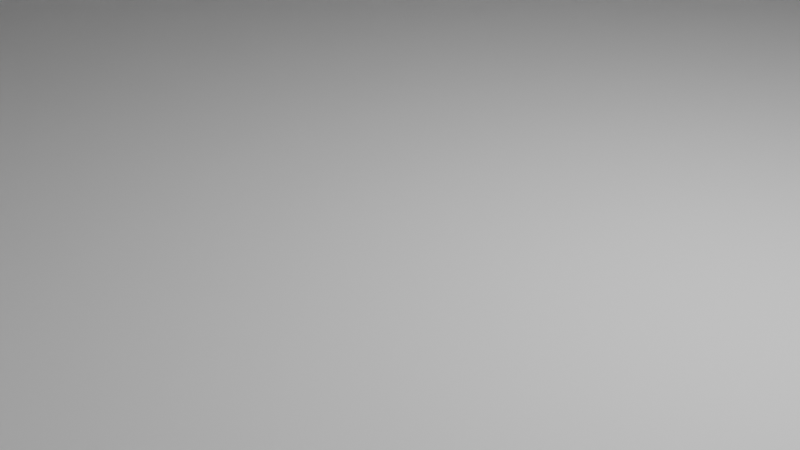 # Source: scaled_holed_plate.blend  (saved by Blender 4.5.87; exported with 4.5.12 LTS)
import bpy
from mathutils import Matrix  # noqa: F401  (used for matrix-valued properties, if any)

bpy.ops.wm.read_factory_settings(use_empty=True)
scene = bpy.context.scene
scene.name = 'Scene'

# ---- collections
col_collection = bpy.data.collections.new('Collection'); scene.collection.children.link(col_collection)

# ---- world
world_world = bpy.data.worlds.new('World'); scene.world = world_world
world_world.use_nodes = True; world_world.node_tree.nodes.clear()
_N = world_world.node_tree.nodes; _L = world_world.node_tree.links
n0 = _N.new('ShaderNodeOutputWorld'); n0.name = 'World Output'; n0.location = (200, 100)
n1 = _N.new('ShaderNodeBackground'); n1.name = 'Background'; n1.location = (-200, 100)
n1.inputs[0].default_value = (0.05088, 0.05088, 0.05088, 1.0)
_L.new(n1.outputs[0], n0.inputs[0])
n0.is_active_output = True
world_world.color = (0.05088, 0.05088, 0.05088)
world_world.sun_shadow_jitter_overblur = 0.0

# ---- cameras
cam_camera = bpy.data.cameras.new('Camera')
cam_camera.clip_end = 100.0
cam_camera.ortho_scale = 7.314

# ---- lights
light_light = bpy.data.lights.new('Light', 'POINT')
light_light.energy = 1000.0
light_light.shadow_soft_size = 0.1

# ---- meshes
me_cube = bpy.data.meshes.new('Cube')
me_cube.from_pydata([(0.0, 0.8947, 1.0), (0.0, -0.766, 1.0), (0.6667, 0.4255, 1.0), (0.0, -0.8074, 1.0), (0.05202, -0.7676, 1.0), (0.02666, 0.8938, 1.0), (0.0, -0.2234, 1.0), (0.102, -0.7724, 1.0), (0.7057, 0.4243, 1.0), (0.0523, 0.8914, 1.0), (0.0, -0.2926, 1.0), (0.1482, -0.7803, 1.0), (-0.6667, 0.3941, 1.0), (0.1886, -0.7909, 1.0), (0.07593, 0.8873, 1.0), (0.08454, -0.2261, 1.0), (0.2217, -0.8038, 1.0), (0.7432, 0.4207, 1.0), (0.04227, -0.2939, 1.0), (0.09664, 0.8819, 1.0), (0.2464, -0.8185, 1.0), (-0.6667, 0.4255, 1.0), (0.2615, -0.8345, 1.0), (0.7778, 0.4148, 1.0), (0.1136, 0.8753, 1.0), (0.2667, -0.8511, 1.0), (0.6667, 0.3941, 1.0), (0.1263, 0.8678, 1.0), (0.2615, -0.8677, 1.0), (0.08291, -0.2978, 1.0), (0.8081, 0.4068, 1.0), (0.2464, -0.8836, 1.0), (0.134, 0.8596, 1.0), (0.1658, -0.2339, 1.0), (0.2217, -0.8983, 1.0), (0.833, 0.3972, 1.0), (0.1367, 0.8511, 1.0), (0.1204, -0.3042, 1.0), (0.1886, -0.9112, 1.0), (-0.6468, 0.3935, 1.0), (0.1482, -0.9218, 1.0), (0.134, 0.8426, 1.0), (0.8514, 0.3861, 1.0), (0.102, -0.9297, 1.0), (-1.0, -1.0, 0.0), (0.1532, -0.3128, 1.0), (0.1263, 0.8344, 1.0), (0.05202, -0.9345, 1.0), (0.2407, -0.2467, 1.0), (0.1136, 0.8268, 1.0), (0.0, -0.9362, 1.0), (0.8628, 0.3742, 1.0), (-0.05202, -0.9345, 1.0), (-0.6276, 0.4243, 1.0), (0.09664, 0.8202, 1.0), (-0.102, -0.9297, 1.0), (0.1802, -0.3233, 1.0), (0.8667, 0.3617, 1.0), (-0.1482, -0.9218, 1.0), (0.07593, 0.8148, 1.0), (-1.0, -1.0, 2.0), (-0.1886, -0.9112, 1.0), (0.8628, 0.3492, 1.0), (-0.6278, 0.3917, 1.0), (0.0523, 0.8108, 1.0), (-0.2217, -0.8983, 1.0), (0.3064, -0.2639, 1.0), (0.02666, 0.8083, 1.0), (-0.2464, -0.8836, 1.0), (0.8514, 0.3373, 1.0), (0.2002, -0.3352, 1.0), (-0.2615, -0.8677, 1.0), (0.0, 0.8074, 1.0), (0.0, 0.9362, 1.0), (-0.2667, -0.8511, 1.0), (0.833, 0.3262, 1.0), (0.2125, -0.3482, 1.0), (-0.2615, -0.8345, 1.0), (-0.02666, 0.8083, 1.0), (-0.5901, 0.4207, 1.0), (-0.2464, -0.8185, 1.0), (0.3603, -0.2849, 1.0), (-0.2217, -0.8038, 1.0), (-0.0523, 0.8108, 1.0), (0.8081, 0.3166, 1.0), (-0.6102, 0.3887, 1.0), (-0.1886, -0.7909, 1.0), (-0.07593, 0.8148, 1.0), (0.2167, -0.3617, 1.0), (-0.1482, -0.7803, 1.0), (-0.09664, 0.8202, 1.0), (0.7778, 0.3086, 1.0), (-0.102, -0.7724, 1.0), (0.4003, -0.3088, 1.0), (0.6865, 0.3935, 1.0), (-0.05202, -0.7676, 1.0), (-0.1136, 0.8268, 1.0), (0.7432, 0.3027, 1.0), (-0.1263, 0.8344, 1.0), (0.2125, -0.3752, 1.0), (0.7057, 0.2991, 1.0), (-0.134, 0.8426, 1.0), (0.02666, -0.8083, 1.0), (0.2002, -0.3882, 1.0), (0.425, -0.3347, 1.0), (-0.1367, 0.8511, 1.0), (0.6667, 0.2979, 1.0), (-0.5948, 0.3846, 1.0), (-0.134, 0.8596, 1.0), (-0.5556, 0.4148, 1.0), (0.6276, 0.2991, 1.0), (-0.1263, 0.8678, 1.0), (0.1802, -0.4001, 1.0), (-0.1136, 0.8753, 1.0), (-1.0, 1.0, 0.0), (0.5901, 0.3027, 1.0), (-0.09664, 0.8819, 1.0), (0.4333, -0.3617, 1.0), (0.1532, -0.4106, 1.0), (-0.07593, 0.8873, 1.0), (0.5556, 0.3086, 1.0), (-0.5821, 0.3797, 1.0), (0.5252, 0.3166, 1.0), (-0.0523, 0.8914, 1.0), (0.1204, -0.4192, 1.0), (-0.02666, 0.8938, 1.0), (0.7056, 0.3917, 1.0), (0.5004, 0.3262, 1.0), (0.425, -0.3887, 1.0), (0.08291, -0.4256, 1.0), (-0.5252, 0.4068, 1.0), (0.4819, 0.3373, 1.0), (-0.5727, 0.3741, 1.0), (0.04227, -0.4295, 1.0), (0.4705, 0.3492, 1.0), (0.4003, -0.4146, 1.0), (0.4667, 0.3617, 1.0), (0.05202, 0.9345, 1.0), (-0.5004, 0.3972, 1.0), (0.0, -0.4309, 1.0), (0.4705, 0.3742, 1.0), (0.3603, -0.4385, 1.0), (-0.04227, -0.4295, 1.0), (0.4819, 0.3861, 1.0), (-0.567, 0.368, 1.0), (0.5004, 0.3972, 1.0), (0.3064, -0.4595, 1.0), (0.7231, 0.3887, 1.0), (-0.08291, -0.4256, 1.0), (0.5252, 0.4068, 1.0), (0.0523, -0.8108, 1.0), (-0.1204, -0.4192, 1.0), (0.5556, 0.4148, 1.0), (-0.565, 0.3617, 1.0), (0.5901, 0.4207, 1.0), (0.2407, -0.4767, 1.0), (-1.0, 1.0, 2.0), (-0.1532, -0.4106, 1.0), (0.6276, 0.4243, 1.0), (0.1658, -0.4895, 1.0), (-0.1802, -0.4001, 1.0), (-0.567, 0.3554, 1.0), (-0.4819, 0.3861, 1.0), (0.7386, 0.3846, 1.0), (-0.2002, -0.3882, 1.0), (0.08454, -0.4973, 1.0), (-0.5727, 0.3493, 1.0), (-0.2125, -0.3752, 1.0), (0.0, -0.5, 1.0), (1.0, -1.0, 0.0), (-0.2167, -0.3617, 1.0), (-0.4705, 0.3742, 1.0), (-0.2125, -0.3482, 1.0), (-0.5821, 0.3437, 1.0), (-0.08454, -0.4973, 1.0), (-0.2002, -0.3352, 1.0), (0.07593, -0.8148, 1.0), (-0.1658, -0.4895, 1.0), (-0.1802, -0.3233, 1.0), (0.7512, 0.3797, 1.0), (-0.5948, 0.3388, 1.0), (-0.2407, -0.4767, 1.0), (-0.1532, -0.3128, 1.0), (-0.4667, 0.3617, 1.0), (-0.1204, -0.3042, 1.0), (1.0, -1.0, 2.0), (-0.3064, -0.4595, 1.0), (0.09664, -0.8202, 1.0), (-0.08291, -0.2978, 1.0), (-0.6102, 0.3347, 1.0), (-0.3603, -0.4385, 1.0), (-0.04227, -0.2939, 1.0), (-0.4705, 0.3492, 1.0), (0.7606, 0.3741, 1.0), (-0.4003, -0.4146, 1.0), (-0.6278, 0.3317, 1.0), (0.102, 0.9297, 1.0), (-0.425, -0.3887, 1.0), (-0.6468, 0.3299, 1.0), (-0.4819, 0.3373, 1.0), (1.0, 1.0, 0.0), (-0.4333, -0.3617, 1.0), (-0.6667, 0.3293, 1.0), (-0.425, -0.3347, 1.0), (0.1136, -0.8268, 1.0), (-0.5004, 0.3262, 1.0), (0.7664, 0.368, 1.0), (-0.4003, -0.3088, 1.0), (-0.6865, 0.3299, 1.0), (-0.3603, -0.2849, 1.0), (-0.5252, 0.3166, 1.0), (-0.7056, 0.3317, 1.0), (-0.3064, -0.2639, 1.0), (1.0, 1.0, 2.0), (0.1482, 0.9218, 1.0), (-0.2407, -0.2467, 1.0), (-0.7231, 0.3347, 1.0), (0.7683, 0.3617, 1.0), (-0.5556, 0.3086, 1.0), (-0.1658, -0.2339, 1.0), (0.1263, -0.8344, 1.0), (-0.7386, 0.3388, 1.0), (-0.08454, -0.2261, 1.0), (0.1886, 0.9112, 1.0), (-0.5901, 0.3027, 1.0), (-0.7512, 0.3437, 1.0), (0.7664, 0.3554, 1.0), (-0.7606, 0.3493, 1.0), (-0.6276, 0.2991, 1.0), (0.2217, 0.8983, 1.0), (-0.7664, 0.3554, 1.0), (0.134, -0.8426, 1.0), (-0.6667, 0.2979, 1.0), (0.7606, 0.3493, 1.0), (-0.7683, 0.3617, 1.0), (0.2464, 0.8836, 1.0), (-0.7664, 0.368, 1.0), (-0.7057, 0.2991, 1.0), (0.2615, 0.8677, 1.0), (0.7512, 0.3437, 1.0), (-0.7606, 0.3741, 1.0), (-0.7432, 0.3027, 1.0), (0.2667, 0.8511, 1.0), (-0.7512, 0.3797, 1.0), (0.7386, 0.3388, 1.0), (-0.7386, 0.3846, 1.0), (-0.7778, 0.3086, 1.0), (0.1367, -0.8511, 1.0), (0.2615, 0.8345, 1.0), (-0.7231, 0.3887, 1.0), (0.7231, 0.3347, 1.0), (-0.7056, 0.3917, 1.0), (-0.8081, 0.3166, 1.0), (0.2464, 0.8185, 1.0), (-0.833, 0.3262, 1.0), (-0.6865, 0.3935, 1.0), (0.134, -0.8596, 1.0), (0.2217, 0.8038, 1.0), (0.7056, 0.3317, 1.0), (-0.8514, 0.3373, 1.0), (0.1886, 0.7909, 1.0), (-0.8628, 0.3492, 1.0), (0.6865, 0.3299, 1.0), (0.1263, -0.8678, 1.0), (-0.8667, 0.3617, 1.0), (0.1482, 0.7803, 1.0), (0.102, 0.7724, 1.0), (-0.8628, 0.3742, 1.0), (0.6667, 0.3293, 1.0), (0.1136, -0.8753, 1.0), (0.05202, 0.7676, 1.0), (-0.8514, 0.3861, 1.0), (0.6468, 0.3299, 1.0), (0.0, 0.766, 1.0), (-0.833, 0.3972, 1.0), (0.6278, 0.3317, 1.0), (0.09664, -0.8819, 1.0), (-0.8081, 0.4068, 1.0), (-0.05202, 0.7676, 1.0), (-0.102, 0.7724, 1.0), (-0.7778, 0.4148, 1.0), (0.6102, 0.3347, 1.0), (-0.7432, 0.4207, 1.0), (0.07593, -0.8873, 1.0), (0.5948, 0.3388, 1.0), (-0.1482, 0.7803, 1.0), (-0.7057, 0.4243, 1.0), (-0.1886, 0.7909, 1.0), (0.0523, -0.8914, 1.0), (0.5821, 0.3437, 1.0), (-0.2217, 0.8038, 1.0), (0.02666, -0.8938, 1.0), (0.5727, 0.3493, 1.0), (-0.2464, 0.8185, 1.0), (0.567, 0.3554, 1.0), (-0.2615, 0.8345, 1.0), (-0.2667, 0.8511, 1.0), (0.565, 0.3617, 1.0), (0.0, -0.8947, 1.0), (-0.2615, 0.8677, 1.0), (-0.02666, -0.8938, 1.0), (0.567, 0.368, 1.0), (-0.2464, 0.8836, 1.0), (0.5727, 0.3741, 1.0), (-0.2217, 0.8983, 1.0), (-0.0523, -0.8914, 1.0), (-0.1886, 0.9112, 1.0), (0.5821, 0.3797, 1.0), (-0.1482, 0.9218, 1.0), (0.5948, 0.3846, 1.0), (-0.07593, -0.8873, 1.0), (-0.102, 0.9297, 1.0), (0.6102, 0.3887, 1.0), (-0.05202, 0.9345, 1.0), (-0.09664, -0.8819, 1.0), (-0.2667, 0.8511, 0.0), (0.6278, 0.3917, 1.0), (-0.2615, 0.8345, 0.0), (-0.1136, -0.8753, 1.0), (0.6468, 0.3935, 1.0), (-0.2615, 0.8677, 0.0), (-0.2464, 0.8836, 0.0), (-0.1263, -0.8678, 1.0), (-0.2464, 0.8185, 0.0), (-0.2217, 0.8983, 0.0), (-0.134, -0.8596, 1.0), (-0.2217, 0.8038, 0.0), (-0.1886, 0.9112, 0.0), (-0.1367, -0.8511, 1.0), (-0.1886, 0.7909, 0.0), (-0.1482, 0.9218, 0.0), (-0.1482, 0.7803, 0.0), (-0.134, -0.8426, 1.0), (-0.102, 0.9297, 0.0), (-0.102, 0.7724, 0.0), (-0.1263, -0.8344, 1.0), (0.0, 0.766, 0.0), (-0.05202, 0.9345, 0.0), (-0.1136, -0.8268, 1.0), (-0.05202, 0.7676, 0.0), (-0.09664, -0.8202, 1.0), (0.05202, 0.7676, 0.0), (0.0, 0.9362, 0.0), (0.102, 0.7724, 0.0), (-0.07593, -0.8148, 1.0), (0.05202, 0.9345, 0.0), (0.1482, 0.7803, 0.0), (-0.0523, -0.8108, 1.0), (0.102, 0.9297, 0.0), (-0.02666, -0.8083, 1.0), (0.1886, 0.7909, 0.0), (0.1886, 0.9112, 0.0), (0.1482, 0.9218, 0.0), (0.2217, 0.8038, 0.0), (0.2217, 0.8983, 0.0), (0.2464, 0.8185, 0.0), (0.2464, 0.8836, 0.0), (0.2667, 0.8511, 0.0), (0.2615, 0.8345, 0.0), (0.2615, 0.8677, 0.0), (-0.1367, -0.8511, 2.0), (-0.134, -0.8596, 2.0), (-0.134, -0.8426, 2.0), (-0.1263, -0.8344, 2.0), (-0.1263, -0.8678, 2.0), (-0.1136, -0.8268, 2.0), (-0.1136, -0.8753, 2.0), (-0.09664, -0.8202, 2.0), (-0.09664, -0.8819, 2.0), (-0.07593, -0.8148, 2.0), (-0.07593, -0.8873, 2.0), (-0.0523, -0.8108, 2.0), (-0.0523, -0.8914, 2.0), (0.0, -0.8947, 2.0), (-0.02666, -0.8083, 2.0), (-0.02666, -0.8938, 2.0), (0.02666, -0.8938, 2.0), (0.0, -0.8074, 2.0), (0.0523, -0.8914, 2.0), (0.02666, -0.8083, 2.0), (0.07593, -0.8873, 2.0), (0.0523, -0.8108, 2.0), (0.09664, -0.8819, 2.0), (0.09664, -0.8202, 2.0), (0.07593, -0.8148, 2.0), (0.1136, -0.8753, 2.0), (0.1136, -0.8268, 2.0), (0.1263, -0.8678, 2.0), (0.1263, -0.8344, 2.0), (0.1367, -0.8511, 2.0), (0.134, -0.8596, 2.0), (0.134, -0.8426, 2.0), (0.565, 0.3617, 0.0), (0.567, 0.3554, 0.0), (0.567, 0.368, 0.0), (0.5727, 0.3741, 0.0), (0.5727, 0.3493, 0.0), (0.5821, 0.3797, 0.0), (0.5821, 0.3437, 0.0), (0.5948, 0.3846, 0.0), (0.5948, 0.3388, 0.0), (0.6102, 0.3887, 0.0), (0.6102, 0.3347, 0.0), (0.6278, 0.3917, 0.0), (0.6278, 0.3317, 0.0), (0.6667, 0.3293, 0.0), (0.6468, 0.3935, 0.0), (0.6468, 0.3299, 0.0), (0.6865, 0.3299, 0.0), (0.6667, 0.3941, 0.0), (0.7056, 0.3317, 0.0), (0.6865, 0.3935, 0.0), (0.7231, 0.3347, 0.0), (0.7056, 0.3917, 0.0), (0.7386, 0.3388, 0.0), (0.7386, 0.3846, 0.0), (0.7231, 0.3887, 0.0), (0.7512, 0.3437, 0.0), (0.7512, 0.3797, 0.0), (0.7606, 0.3493, 0.0), (0.7606, 0.3741, 0.0), (0.7683, 0.3617, 0.0), (0.7664, 0.3554, 0.0), (0.7664, 0.368, 0.0), (-0.8667, 0.3617, 2.0), (-0.8628, 0.3492, 2.0), (-0.8628, 0.3742, 2.0), (-0.8514, 0.3861, 2.0), (-0.8514, 0.3373, 2.0), (-0.833, 0.3972, 2.0), (-0.833, 0.3262, 2.0), (-0.8081, 0.4068, 2.0), (-0.8081, 0.3166, 2.0), (-0.7778, 0.4148, 2.0), (-0.7778, 0.3086, 2.0), (-0.7432, 0.4207, 2.0), (-0.7432, 0.3027, 2.0), (-0.7057, 0.2991, 2.0), (-0.6276, 0.4243, 2.0), (-0.5901, 0.4207, 2.0), (-0.5556, 0.4148, 2.0), (-0.5556, 0.3086, 2.0), (-0.5252, 0.4068, 2.0), (-0.5252, 0.3166, 2.0), (-0.5004, 0.3972, 2.0), (-0.5004, 0.3262, 2.0), (-0.4819, 0.3861, 2.0), (-0.4819, 0.3373, 2.0), (-0.4667, 0.3617, 2.0), (-0.4705, 0.3492, 2.0), (-0.4705, 0.3742, 2.0), (-0.6667, 0.2979, 2.0), (-0.6429, 0.2986, 2.0), (-0.5901, 0.3027, 2.0), (-0.7057, 0.4243, 2.0), (-0.6276, 0.2991, 2.0), (-0.6667, 0.4255, 2.0), (-0.7683, 0.3617, 0.0), (-0.7664, 0.3554, 0.0), (-0.7664, 0.368, 0.0), (-0.7606, 0.3741, 0.0), (-0.7606, 0.3493, 0.0), (-0.7512, 0.3797, 0.0), (-0.7512, 0.3437, 0.0), (-0.7386, 0.3846, 0.0), (-0.7386, 0.3388, 0.0), (-0.7231, 0.3887, 0.0), (-0.7231, 0.3347, 0.0), (-0.7056, 0.3917, 0.0), (-0.7056, 0.3317, 0.0), (-0.6865, 0.3935, 0.0), (-0.6865, 0.3299, 0.0), (-0.6667, 0.3941, 0.0), (-0.6667, 0.3293, 0.0), (-0.6468, 0.3935, 0.0), (-0.6468, 0.3299, 0.0), (-0.6278, 0.3917, 0.0), (-0.6278, 0.3317, 0.0), (-0.5948, 0.3388, 0.0), (-0.6102, 0.3887, 0.0), (-0.6102, 0.3347, 0.0), (-0.5821, 0.3437, 0.0), (-0.5948, 0.3846, 0.0), (-0.5727, 0.3493, 0.0), (-0.5821, 0.3797, 0.0), (-0.5727, 0.3741, 0.0), (-0.565, 0.3617, 0.0), (-0.567, 0.368, 0.0), (-0.567, 0.3554, 0.0), (0.4003, -0.3088, 2.0), (0.3603, -0.2849, 2.0), (0.3064, -0.2639, 2.0), (0.4333, -0.3617, 2.0), (0.425, -0.3887, 2.0), (0.425, -0.3347, 2.0), (-0.3584, -0.2841, 2.0), (-0.2678, -0.4696, 2.0), (-0.2407, -0.4767, 2.0), (-0.3064, -0.2639, 2.0), (-0.1658, -0.4895, 2.0), (-0.2407, -0.2467, 2.0), (-0.08454, -0.4973, 2.0), (-0.1658, -0.2339, 2.0), (-0.08454, -0.2261, 2.0), (0.0, -0.5, 2.0), (0.0, -0.2234, 2.0), (0.1658, -0.4895, 2.0), (0.08454, -0.4973, 2.0), (0.08454, -0.2261, 2.0), (0.3603, -0.4385, 2.0), (0.2407, -0.4767, 2.0), (0.3064, -0.4595, 2.0), (0.1658, -0.2339, 2.0), (0.2407, -0.2467, 2.0), (0.4003, -0.4146, 2.0), (-0.3603, -0.2849, 2.0), (-0.4333, -0.3617, 2.0), (-0.425, -0.3347, 2.0), (-0.425, -0.3887, 2.0), (-0.4003, -0.3088, 2.0), (-0.4003, -0.4146, 2.0), (-0.3064, -0.4595, 2.0), (-0.3603, -0.4385, 2.0), (-0.2002, -0.3882, 0.0), (-0.1802, -0.4001, 0.0), (-0.08291, -0.4256, 0.0), (-0.08291, -0.2978, 0.0), (-0.1204, -0.4192, 0.0), (-0.1532, -0.4106, 0.0), (-0.04227, -0.4295, 0.0), (0.0, -0.4309, 0.0), (-0.04227, -0.2939, 0.0), (0.0, -0.2926, 0.0), (0.04227, -0.2939, 0.0), (0.04227, -0.4295, 0.0), (0.08291, -0.2978, 0.0), (0.08291, -0.4256, 0.0), (0.1204, -0.4192, 0.0), (0.1204, -0.3042, 0.0), (0.1532, -0.4106, 0.0), (0.1802, -0.4001, 0.0), (0.1532, -0.3128, 0.0), (0.1802, -0.3233, 0.0), (0.2002, -0.3352, 0.0), (0.2002, -0.3882, 0.0), (0.2167, -0.3617, 0.0), (0.2125, -0.3752, 0.0), (0.2125, -0.3482, 0.0), (-0.2125, -0.3752, 0.0), (-0.1204, -0.3042, 0.0), (-0.2167, -0.3617, 0.0), (-0.1532, -0.3128, 0.0), (-0.2125, -0.3482, 0.0), (-0.1802, -0.3233, 0.0), (-0.2002, -0.3352, 0.0), (0.7432, 0.3027, 2.0), (0.7778, 0.4148, 2.0), (0.7778, 0.3086, 2.0), (0.8081, 0.4068, 2.0), (0.8081, 0.3166, 2.0), (0.833, 0.3972, 2.0), (0.833, 0.3262, 2.0), (0.8514, 0.3861, 2.0), (0.8514, 0.3373, 2.0), (0.8667, 0.3617, 2.0), (0.8628, 0.3492, 2.0), (0.8628, 0.3742, 2.0), (0.7057, 0.2991, 2.0), (0.7432, 0.4207, 2.0), (0.6667, 0.2979, 2.0), (0.6276, 0.2991, 2.0), (0.7057, 0.4243, 2.0), (0.5901, 0.3027, 2.0), (0.5768, 0.305, 2.0), (0.6667, 0.4255, 2.0), (0.5556, 0.3086, 2.0), (0.6276, 0.4243, 2.0), (0.5252, 0.3166, 2.0), (0.5004, 0.3262, 2.0), (0.5901, 0.4207, 2.0), (0.4819, 0.3373, 2.0), (0.4705, 0.3492, 2.0), (0.5252, 0.4068, 2.0), (0.5556, 0.4148, 2.0), (0.4667, 0.3617, 2.0), (0.5004, 0.3972, 2.0), (0.4819, 0.3861, 2.0), (0.4705, 0.3742, 2.0), (-0.1367, 0.8511, 2.0), (-0.134, 0.8426, 2.0), (-0.134, 0.8596, 2.0), (-0.1263, 0.8678, 2.0), (-0.1263, 0.8344, 2.0), (-0.1136, 0.8753, 2.0), (-0.1136, 0.8268, 2.0), (-0.09664, 0.8819, 2.0), (-0.09664, 0.8202, 2.0), (-0.07593, 0.8873, 2.0), (-0.07593, 0.8148, 2.0), (-0.0523, 0.8914, 2.0), (-0.0523, 0.8108, 2.0), (-0.02666, 0.8938, 2.0), (-0.02666, 0.8083, 2.0), (0.0, 0.8947, 2.0), (0.0, 0.8074, 2.0), (0.02666, 0.8938, 2.0), (0.02666, 0.8083, 2.0), (0.0523, 0.8914, 2.0), (0.0523, 0.8108, 2.0), (0.09664, 0.8202, 2.0), (0.07593, 0.8873, 2.0), (0.07593, 0.8148, 2.0), (0.1136, 0.8268, 2.0), (0.09664, 0.8819, 2.0), (0.1263, 0.8344, 2.0), (0.1136, 0.8753, 2.0), (0.1263, 0.8678, 2.0), (0.1367, 0.8511, 2.0), (0.134, 0.8596, 2.0), (0.134, 0.8426, 2.0), (-0.2667, -0.8511, 0.0), (-0.2615, -0.8677, 0.0), (-0.2615, -0.8345, 0.0), (-0.2464, -0.8185, 0.0), (-0.2464, -0.8836, 0.0), (-0.2217, -0.8038, 0.0), (-0.2217, -0.8983, 0.0), (-0.1886, -0.7909, 0.0), (-0.1886, -0.9112, 0.0), (-0.1482, -0.7803, 0.0), (-0.1482, -0.9218, 0.0), (-0.102, -0.7724, 0.0), (-0.102, -0.9297, 0.0), (-0.1251, -0.7764, 0.0), (-0.05202, -0.7676, 0.0), (-0.05202, -0.9345, 0.0), (0.0, -0.766, 0.0), (0.0, -0.9362, 0.0), (0.05202, -0.7676, 0.0), (0.05202, -0.9345, 0.0), (0.102, -0.7724, 0.0), (0.102, -0.9297, 0.0), (0.1886, -0.9112, 0.0), (0.1482, -0.7803, 0.0), (0.1482, -0.9218, 0.0), (0.2217, -0.8983, 0.0), (0.1886, -0.7909, 0.0), (0.2464, -0.8836, 0.0), (0.2217, -0.8038, 0.0), (0.2464, -0.8185, 0.0), (0.2667, -0.8511, 0.0), (0.2615, -0.8345, 0.0), (0.2615, -0.8677, 0.0)], [], [(44, 60, 156, 114), (114, 156, 213, 200), (200, 213, 185, 169), (169, 185, 60, 44), (320, 315, 114, 200, 357, 359, 356, 354, 351, 352, 348, 345, 342, 337, 333, 330, 327, 324, 321), (465, 467, 44, 114, 462, 460, 459, 457, 458, 461, 463), (464, 462, 114, 315, 317, 323, 326, 329, 331, 334, 339, 336, 341, 343, 346, 350, 353, 355, 358, 357, 200, 418, 415, 416, 413, 411, 409, 406, 403, 401, 399, 397, 395, 394, 392, 393, 396, 398, 400, 402, 404, 407, 405, 408, 410, 412, 543, 542, 541, 538, 535, 533, 532, 531, 526, 549, 551, 553, 554, 552, 550, 548, 44, 467, 469, 471, 473, 475, 477, 480, 478, 481, 483, 488, 486, 487, 485, 484, 482, 479, 476, 474, 472, 470, 468, 466), (633, 524, 528, 527, 525, 529, 530, 534, 536, 537, 539, 540, 544, 546, 545, 547, 543, 412, 169, 650, 651, 649, 648, 646, 643, 640, 638, 636, 634, 631), (169, 44, 548, 523, 524, 633, 629, 627, 625, 623, 622, 620, 621, 624, 626, 628, 630, 632, 635, 637, 639, 641, 644, 642, 645, 647, 652, 650), (420, 418, 200, 169, 412, 414, 417, 419, 422, 421, 423), (361, 360, 60, 185, 389, 390, 387, 385, 382, 380, 378, 376, 373, 375, 372, 370, 368, 366, 364), (497, 496, 367, 369, 371, 374, 377, 379, 381, 384, 383, 386, 388, 391, 389, 185, 213, 558, 560, 562, 566, 564, 565, 563, 561, 559, 557, 555, 567, 569, 570, 572, 573, 491, 490, 489, 494, 492, 493, 514, 509, 511, 510, 506, 507, 504, 501, 499), (592, 589, 431, 433, 435, 454, 456, 438, 439, 440, 442, 444, 446, 450, 448, 449, 447, 445, 443, 441, 453, 455, 452, 495, 498, 500, 502, 503, 505, 508, 512, 513, 491, 573, 575, 577, 578, 580, 581, 584, 587, 586, 585, 582, 583, 579, 576, 574, 571, 568, 556, 558, 213, 156, 588, 590, 591, 593, 595, 597, 599, 601, 603, 605, 607, 610, 613, 615, 616, 618, 617, 619, 614, 612, 609, 611, 608, 606, 604, 602, 600, 598, 596, 594), (156, 431, 589, 588), (429, 431, 156, 60, 360, 362, 363, 365, 367, 496, 521, 522, 520, 518, 516, 517, 519, 515, 495, 452, 451, 437, 436, 434, 432, 430, 428, 425, 424, 426, 427), (345, 137, 73, 342), (348, 196, 137, 345), (352, 214, 196, 348), (351, 223, 214, 352), (354, 229, 223, 351), (356, 235, 229, 354), (359, 238, 235, 356), (357, 242, 238, 359), (358, 248, 242, 357), (355, 253, 248, 358), (353, 257, 253, 355), (350, 260, 257, 353), (346, 265, 260, 350), (343, 266, 265, 346), (341, 270, 266, 343), (336, 273, 270, 341), (339, 278, 273, 336), (334, 279, 278, 339), (331, 285, 279, 334), (329, 287, 285, 331), (326, 290, 287, 329), (323, 293, 290, 326), (317, 295, 293, 323), (315, 296, 295, 317), (320, 299, 296, 315), (321, 302, 299, 320), (324, 304, 302, 321), (327, 306, 304, 324), (330, 308, 306, 327), (333, 311, 308, 330), (308, 311, 116, 113, 111, 108, 105, 101, 98, 96, 90, 87, 83, 78, 72, 67, 64, 59, 54, 266, 270, 273, 278, 279, 285, 287, 290, 293, 295, 296, 299, 302, 304, 306), (266, 54, 49, 46, 41, 36, 32, 27, 24, 19, 14, 9, 5, 0, 125, 123, 119, 116, 311, 313, 73, 137, 196, 214, 223, 229, 235, 238, 242, 248, 253, 257, 260, 265), (337, 313, 311, 333), (342, 73, 313, 337), (377, 3, 102, 379), (150, 381, 379, 102), (381, 150, 176, 384), (384, 176, 187, 383), (383, 187, 204, 386), (386, 204, 220, 388), (220, 231, 391, 388), (231, 247, 389, 391), (247, 256, 390, 389), (256, 263, 387, 390), (263, 269, 385, 387), (269, 276, 382, 385), (276, 283, 380, 382), (283, 288, 378, 380), (288, 291, 376, 378), (291, 298, 373, 376), (298, 300, 375, 373), (372, 375, 300, 305), (305, 310, 370, 372), (310, 314, 368, 370), (314, 318, 366, 368), (318, 322, 364, 366), (364, 322, 325, 361), (361, 325, 328, 360), (360, 328, 332, 362), (362, 332, 335, 363), (363, 335, 338, 365), (365, 338, 340, 367), (367, 340, 344, 369), (369, 344, 347, 371), (371, 347, 349, 374), (374, 349, 3, 377), (411, 94, 26, 409), (413, 126, 94, 411), (416, 147, 126, 413), (415, 163, 147, 416), (418, 179, 163, 415), (420, 193, 179, 418), (423, 206, 193, 420), (421, 217, 206, 423), (422, 226, 217, 421), (419, 233, 226, 422), (417, 239, 233, 419), (414, 244, 239, 417), (412, 250, 244, 414), (410, 258, 250, 412), (258, 410, 408, 262), (405, 268, 262, 408), (407, 272, 268, 405), (404, 275, 272, 407), (402, 281, 275, 404), (400, 284, 281, 402), (398, 289, 284, 400), (396, 292, 289, 398), (393, 294, 292, 396), (392, 297, 294, 393), (394, 301, 297, 392), (395, 303, 301, 394), (397, 307, 303, 395), (399, 309, 307, 397), (401, 312, 309, 399), (403, 316, 312, 401), (316, 403, 406, 319), (409, 26, 319, 406), (456, 21, 53, 438), (438, 53, 79, 439), (439, 79, 109, 440), (440, 109, 130, 442), (442, 130, 138, 444), (444, 138, 162, 446), (162, 171, 450, 446), (171, 183, 448, 450), (183, 192, 449, 448), (192, 199, 447, 449), (199, 205, 445, 447), (205, 210, 443, 445), (210, 218, 441, 443), (218, 224, 453, 441), (453, 224, 228, 455), (452, 455, 228, 232, 451), (451, 232, 237, 437), (237, 241, 436, 437), (241, 246, 434, 436), (246, 252, 432, 434), (252, 254, 430, 432), (254, 259, 428, 430), (428, 259, 261, 425), (425, 261, 264, 424), (424, 264, 267, 426), (426, 267, 271, 427), (427, 271, 274, 429), (429, 274, 277, 431), (431, 277, 280, 433), (433, 280, 282, 435), (435, 282, 286, 454), (454, 286, 21, 456), (192, 183, 171, 162, 138, 130, 109, 79, 53, 21, 12, 39, 63, 85, 107, 121, 132, 144, 153, 161, 166, 173, 180, 189, 195, 198, 202, 232, 228, 224, 218, 210, 205, 199), (267, 264, 261, 259, 254, 252, 246, 241, 237, 232, 202, 208, 211, 216, 221, 225, 227, 230, 234, 236, 240, 243, 245, 249, 251, 255, 12, 21, 286, 282, 280, 277, 274, 271), (474, 39, 12, 472), (476, 63, 39, 474), (479, 85, 63, 476), (482, 107, 85, 479), (484, 121, 107, 482), (485, 132, 121, 484), (487, 144, 132, 485), (486, 153, 144, 487), (488, 161, 153, 486), (483, 166, 161, 488), (481, 173, 166, 483), (478, 180, 173, 481), (480, 189, 180, 478), (477, 195, 189, 480), (475, 198, 195, 477), (473, 202, 198, 475), (471, 208, 202, 473), (469, 211, 208, 471), (467, 216, 211, 469), (465, 221, 216, 467), (463, 225, 221, 465), (461, 227, 225, 463), (458, 230, 227, 461), (457, 234, 230, 458), (459, 236, 234, 457), (460, 240, 236, 459), (462, 243, 240, 460), (464, 245, 243, 462), (466, 249, 245, 464), (468, 251, 249, 466), (470, 255, 251, 468), (472, 12, 255, 470), (505, 6, 15, 508), (508, 15, 33, 512), (512, 33, 48, 513), (513, 48, 66, 491), (491, 66, 81, 490), (490, 81, 93, 489), (93, 104, 494, 489), (104, 117, 492, 494), (117, 128, 493, 492), (128, 135, 514, 493), (514, 135, 141, 509), (141, 146, 511, 509), (146, 155, 510, 511), (155, 159, 506, 510), (159, 165, 507, 506), (165, 168, 504, 507), (168, 174, 501, 504), (501, 174, 177, 499), (499, 177, 181, 497), (496, 497, 181, 186, 521), (186, 190, 522, 521), (190, 194, 520, 522), (520, 194, 197, 518), (518, 197, 201, 516), (516, 201, 203, 517), (517, 203, 207, 519), (519, 207, 209, 515), (495, 515, 209, 212, 498), (498, 212, 215, 500), (500, 215, 219, 502), (502, 219, 222, 503), (503, 222, 6, 505), (128, 117, 104, 93, 81, 66, 48, 33, 15, 6, 10, 18, 29, 37, 45, 56, 70, 76, 88, 99, 103, 112, 118, 124, 129, 133, 139, 168, 165, 159, 155, 146, 141, 135), (203, 201, 197, 194, 190, 186, 181, 177, 174, 168, 139, 142, 148, 151, 157, 160, 164, 167, 170, 172, 175, 178, 182, 184, 188, 191, 10, 6, 222, 219, 215, 212, 209, 207), (533, 18, 10, 532), (535, 29, 18, 533), (538, 37, 29, 535), (541, 45, 37, 538), (542, 56, 45, 541), (543, 70, 56, 542), (547, 76, 70, 543), (545, 88, 76, 547), (546, 99, 88, 545), (544, 103, 99, 546), (540, 112, 103, 544), (539, 118, 112, 540), (537, 124, 118, 539), (536, 129, 124, 537), (534, 133, 129, 536), (530, 139, 133, 534), (529, 142, 139, 530), (525, 148, 142, 529), (527, 151, 148, 525), (528, 157, 151, 527), (524, 160, 157, 528), (523, 164, 160, 524), (548, 167, 164, 523), (550, 170, 167, 548), (552, 172, 170, 550), (554, 175, 172, 552), (553, 178, 175, 554), (551, 182, 178, 553), (549, 184, 182, 551), (526, 188, 184, 549), (531, 191, 188, 526), (532, 10, 191, 531), (574, 2, 8, 571), (571, 8, 17, 568), (568, 17, 23, 556), (556, 23, 30, 558), (558, 30, 35, 560), (560, 35, 42, 562), (42, 51, 566, 562), (51, 57, 564, 566), (57, 62, 565, 564), (62, 69, 563, 565), (69, 75, 561, 563), (75, 84, 559, 561), (84, 91, 557, 559), (91, 97, 555, 557), (97, 100, 567, 555), (100, 106, 569, 567), (106, 110, 570, 569), (110, 115, 572, 570), (573, 572, 115, 120, 575), (120, 122, 577, 575), (122, 127, 578, 577), (127, 131, 580, 578), (580, 131, 134, 581), (581, 134, 136, 584), (584, 136, 140, 587), (587, 140, 143, 586), (586, 143, 145, 585), (585, 145, 149, 582), (582, 149, 152, 583), (583, 152, 154, 579), (579, 154, 158, 576), (576, 158, 2, 574), (62, 57, 51, 42, 35, 30, 23, 17, 8, 2, 158, 316, 319, 26, 94, 126, 147, 163, 179, 193, 206, 217, 226, 233, 239, 244, 250, 258, 100, 97, 91, 84, 75, 69), (140, 136, 134, 131, 127, 122, 120, 115, 110, 106, 100, 258, 262, 268, 272, 275, 281, 284, 289, 292, 294, 297, 301, 303, 307, 309, 312, 316, 158, 154, 152, 149, 145, 143), (603, 0, 5, 605), (605, 5, 9, 607), (607, 9, 14, 610), (610, 14, 19, 613), (613, 19, 24, 615), (615, 24, 27, 616), (27, 32, 618, 616), (32, 36, 617, 618), (36, 41, 619, 617), (41, 46, 614, 619), (46, 49, 612, 614), (49, 54, 609, 612), (54, 59, 611, 609), (59, 64, 608, 611), (67, 606, 608, 64), (67, 72, 604, 606), (72, 78, 602, 604), (78, 83, 600, 602), (83, 87, 598, 600), (87, 90, 596, 598), (90, 96, 594, 596), (96, 98, 592, 594), (592, 98, 101, 589), (589, 101, 105, 588), (588, 105, 108, 590), (590, 108, 111, 591), (591, 111, 113, 593), (593, 113, 116, 595), (595, 116, 119, 597), (597, 119, 123, 599), (599, 123, 125, 601), (601, 125, 0, 603), (638, 4, 1, 636), (640, 7, 4, 638), (643, 11, 7, 640), (646, 13, 11, 643), (648, 16, 13, 646), (649, 20, 16, 648), (651, 22, 20, 649), (650, 25, 22, 651), (652, 28, 25, 650), (647, 31, 28, 652), (645, 34, 31, 647), (642, 38, 34, 645), (644, 40, 38, 642), (641, 43, 40, 644), (639, 47, 43, 641), (637, 50, 47, 639), (635, 52, 50, 637), (632, 55, 52, 635), (630, 58, 55, 632), (628, 61, 58, 630), (626, 65, 61, 628), (624, 68, 65, 626), (621, 71, 68, 624), (620, 74, 71, 621), (622, 77, 74, 620), (623, 80, 77, 622), (625, 82, 80, 623), (627, 86, 82, 625), (629, 89, 86, 627), (631, 92, 89, 629, 633), (314, 310, 305, 300, 298, 291, 288, 283, 276, 269, 263, 256, 247, 231, 220, 204, 187, 7, 11, 13, 16, 20, 22, 25, 28, 31, 34, 38, 40, 43, 47, 50, 52, 55), (176, 150, 102, 3, 349, 347, 344, 340, 338, 335, 332, 328, 325, 322, 318, 314, 55, 58, 61, 65, 68, 71, 74, 77, 80, 82, 86, 89, 92, 95, 1, 4, 7, 187), (634, 95, 92, 631), (636, 1, 95, 634)])
_uv = me_cube.uv_layers.new(name='UVMap')
_uv.uv.foreach_set('vector', [0.375, 0.0, 0.625, 0.0, 0.625, 0.25, 0.375, 0.25, 0.375, 0.25, 0.625, 0.25, 0.625, 0.5, 0.375, 0.5, 0.375, 0.5, 0.625, 0.5, 0.625, 0.75, 0.375, 0.75, 0.375, 0.75, 0.625, 0.75, 0.625, 1.0, 0.375, 1.0, 0.2173, 0.5165, 0.2167, 0.5186, 0.125, 0.5, 0.375, 0.5, 0.2833, 0.5186, 0.2827, 0.5165, 0.2808, 0.5145, 0.2777, 0.5127, 0.2736, 0.5111, 0.2685, 0.5098, 0.2628, 0.5088, 0.2565, 0.5082, 0.25, 0.508, 0.2435, 0.5082, 0.2372, 0.5088, 0.2315, 0.5098, 0.2264, 0.5111, 0.2223, 0.5127, 0.2192, 0.5145, 0.1577, 0.5827, 0.1596, 0.5832, 0.125, 0.75, 0.125, 0.5, 0.1561, 0.5775, 0.1549, 0.5782, 0.1542, 0.579, 0.154, 0.5798, 0.1542, 0.5806, 0.1549, 0.5813, 0.1561, 0.582, 0.1577, 0.5769, 0.1561, 0.5775, 0.125, 0.5, 0.2167, 0.5186, 0.2173, 0.5207, 0.2192, 0.5227, 0.2223, 0.5245, 0.2264, 0.5261, 0.2315, 0.5275, 0.2372, 0.5284, 0.2435, 0.5291, 0.25, 0.5293, 0.2565, 0.5291, 0.2628, 0.5284, 0.2685, 0.5275, 0.2736, 0.5261, 0.2777, 0.5245, 0.2808, 0.5227, 0.2827, 0.5207, 0.2833, 0.5186, 0.375, 0.5, 0.3439, 0.5775, 0.3423, 0.5769, 0.3404, 0.5764, 0.3382, 0.576, 0.3358, 0.5758, 0.3333, 0.5757, 0.3309, 0.5758, 0.3285, 0.576, 0.3263, 0.5764, 0.3243, 0.5769, 0.3228, 0.5775, 0.3216, 0.5782, 0.3209, 0.579, 0.3206, 0.5798, 0.3209, 0.5806, 0.3216, 0.5813, 0.3228, 0.582, 0.3243, 0.5827, 0.3263, 0.5832, 0.3285, 0.5835, 0.3309, 0.5838, 0.3333, 0.5838, 0.3358, 0.5838, 0.3382, 0.5835, 0.3404, 0.5832, 0.275, 0.6669, 0.2725, 0.6654, 0.2692, 0.6641, 0.265, 0.663, 0.2604, 0.6622, 0.2553, 0.6617, 0.25, 0.6616, 0.2447, 0.6617, 0.2396, 0.6622, 0.235, 0.663, 0.2308, 0.6641, 0.2275, 0.6654, 0.225, 0.6669, 0.2234, 0.6685, 0.2229, 0.6702, 0.2234, 0.6719, 0.125, 0.75, 0.1596, 0.5832, 0.1618, 0.5835, 0.1642, 0.5838, 0.1667, 0.5838, 0.1691, 0.5838, 0.1715, 0.5835, 0.1737, 0.5832, 0.1757, 0.5827, 0.1772, 0.582, 0.1784, 0.5813, 0.1791, 0.5806, 0.1794, 0.5798, 0.1791, 0.579, 0.1784, 0.5782, 0.1772, 0.5775, 0.1757, 0.5769, 0.1737, 0.5764, 0.1715, 0.576, 0.1691, 0.5758, 0.1667, 0.5757, 0.1642, 0.5758, 0.1618, 0.576, 0.1596, 0.5764, 0.2344, 0.722, 0.2275, 0.675, 0.2308, 0.6763, 0.235, 0.6774, 0.2396, 0.6782, 0.2447, 0.6787, 0.25, 0.6789, 0.2553, 0.6787, 0.2604, 0.6782, 0.265, 0.6774, 0.2692, 0.6763, 0.2725, 0.675, 0.275, 0.6735, 0.2766, 0.6719, 0.2771, 0.6702, 0.2766, 0.6685, 0.275, 0.6669, 0.3404, 0.5832, 0.375, 0.75, 0.2833, 0.7314, 0.2827, 0.7293, 0.2808, 0.7273, 0.2777, 0.7255, 0.2736, 0.7239, 0.2685, 0.7225, 0.2628, 0.7216, 0.2565, 0.7209, 0.25, 0.7207, 0.2435, 0.7209, 0.2372, 0.7216, 0.375, 0.75, 0.125, 0.75, 0.2234, 0.6719, 0.225, 0.6735, 0.2275, 0.675, 0.2344, 0.722, 0.2315, 0.7225, 0.2264, 0.7239, 0.2223, 0.7255, 0.2192, 0.7273, 0.2173, 0.7293, 0.2167, 0.7314, 0.2173, 0.7335, 0.2192, 0.7355, 0.2223, 0.7373, 0.2264, 0.7389, 0.2315, 0.7402, 0.2372, 0.7412, 0.2435, 0.7418, 0.25, 0.742, 0.2565, 0.7418, 0.2628, 0.7412, 0.2685, 0.7402, 0.2736, 0.7389, 0.2777, 0.7373, 0.2808, 0.7355, 0.2827, 0.7335, 0.2833, 0.7314, 0.3451, 0.5782, 0.3439, 0.5775, 0.375, 0.5, 0.375, 0.75, 0.3404, 0.5832, 0.3423, 0.5827, 0.3439, 0.582, 0.3451, 0.5813, 0.3458, 0.5806, 0.346, 0.5798, 0.3458, 0.579, 0.7668, 0.7324, 0.7671, 0.7314, 0.875, 0.75, 0.625, 0.75, 0.7329, 0.7314, 0.7332, 0.7324, 0.7342, 0.7335, 0.7358, 0.7344, 0.7379, 0.7352, 0.7405, 0.7359, 0.7435, 0.7364, 0.7467, 0.7367, 0.75, 0.7368, 0.7533, 0.7367, 0.7565, 0.7364, 0.7595, 0.7359, 0.7621, 0.7352, 0.7642, 0.7344, 0.7658, 0.7335, 0.7801, 0.6846, 0.7835, 0.6837, 0.7621, 0.7275, 0.7595, 0.7268, 0.7565, 0.7263, 0.7533, 0.726, 0.75, 0.7259, 0.7467, 0.726, 0.7435, 0.7263, 0.7405, 0.7268, 0.7379, 0.7275, 0.7358, 0.7284, 0.7342, 0.7293, 0.7332, 0.7303, 0.7329, 0.7314, 0.625, 0.75, 0.625, 0.5, 0.649, 0.5741, 0.6459, 0.5754, 0.6436, 0.5767, 0.6421, 0.5782, 0.6417, 0.5798, 0.6421, 0.5813, 0.6436, 0.5828, 0.6459, 0.5842, 0.649, 0.5854, 0.6528, 0.5864, 0.6571, 0.5872, 0.6618, 0.5876, 0.6667, 0.5878, 0.6715, 0.5876, 0.6762, 0.5872, 0.6779, 0.5869, 0.7117, 0.658, 0.705, 0.6606, 0.7, 0.6636, 0.6969, 0.6668, 0.6958, 0.6702, 0.6969, 0.6736, 0.7, 0.6768, 0.705, 0.6798, 0.7117, 0.6824, 0.7199, 0.6846, 0.7293, 0.6862, 0.7394, 0.6872, 0.75, 0.6875, 0.7606, 0.6872, 0.7707, 0.6862, 0.7658, 0.5207, 0.7668, 0.5197, 0.851, 0.5741, 0.8472, 0.5732, 0.8429, 0.5724, 0.8382, 0.572, 0.8333, 0.5718, 0.8285, 0.572, 0.8238, 0.5724, 0.8194, 0.5732, 0.8157, 0.5741, 0.8125, 0.5754, 0.8102, 0.5767, 0.8088, 0.5782, 0.8083, 0.5798, 0.8088, 0.5813, 0.8102, 0.5828, 0.8125, 0.5842, 0.8157, 0.5854, 0.8194, 0.5864, 0.8238, 0.5872, 0.8285, 0.5876, 0.8304, 0.5877, 0.7948, 0.6605, 0.7883, 0.658, 0.7801, 0.6558, 0.7707, 0.6542, 0.7606, 0.6533, 0.75, 0.6529, 0.7394, 0.6533, 0.7293, 0.6542, 0.7199, 0.6558, 0.7117, 0.658, 0.6779, 0.5869, 0.6806, 0.5864, 0.6843, 0.5854, 0.6875, 0.5842, 0.6898, 0.5828, 0.6912, 0.5813, 0.6917, 0.5798, 0.6912, 0.5782, 0.6898, 0.5767, 0.6875, 0.5754, 0.6843, 0.5741, 0.6806, 0.5732, 0.6762, 0.5724, 0.6715, 0.572, 0.6667, 0.5718, 0.6618, 0.572, 0.6571, 0.5724, 0.6528, 0.5732, 0.649, 0.5741, 0.625, 0.5, 0.875, 0.5, 0.7671, 0.5186, 0.7668, 0.5176, 0.7658, 0.5165, 0.7642, 0.5156, 0.7621, 0.5148, 0.7595, 0.5141, 0.7565, 0.5136, 0.7533, 0.5133, 0.75, 0.5132, 0.7467, 0.5133, 0.7435, 0.5136, 0.7405, 0.5141, 0.7379, 0.5148, 0.7358, 0.5156, 0.7342, 0.5165, 0.7332, 0.5176, 0.7329, 0.5186, 0.7332, 0.5197, 0.7342, 0.5207, 0.7358, 0.5216, 0.7379, 0.5225, 0.7405, 0.5232, 0.7435, 0.5237, 0.7467, 0.524, 0.75, 0.5241, 0.7533, 0.524, 0.7565, 0.5237, 0.7595, 0.5232, 0.7621, 0.5225, 0.7642, 0.5216, 0.875, 0.5, 0.851, 0.5741, 0.7668, 0.5197, 0.7671, 0.5186, 0.8541, 0.5754, 0.851, 0.5741, 0.875, 0.5, 0.875, 0.75, 0.7671, 0.7314, 0.7668, 0.7303, 0.7658, 0.7293, 0.7642, 0.7284, 0.7621, 0.7275, 0.7835, 0.6837, 0.7883, 0.6824, 0.795, 0.6798, 0.8, 0.6768, 0.8031, 0.6736, 0.8042, 0.6702, 0.8031, 0.6668, 0.8, 0.6636, 0.795, 0.6606, 0.7948, 0.6605, 0.8304, 0.5877, 0.8333, 0.5878, 0.8382, 0.5876, 0.8429, 0.5872, 0.8472, 0.5864, 0.851, 0.5854, 0.8541, 0.5842, 0.8564, 0.5828, 0.8579, 0.5813, 0.8583, 0.5798, 0.8579, 0.5782, 0.8564, 0.5767, 0.9688, 0.75, 0.9688, 1.0, 1.0, 1.0, 1.0, 0.75, 0.9375, 0.75, 0.9375, 1.0, 0.9688, 1.0, 0.9688, 0.75, 0.9062, 0.75, 0.9062, 1.0, 0.9375, 1.0, 0.9375, 0.75, 0.875, 0.75, 0.875, 1.0, 0.9062, 1.0, 0.9062, 0.75, 0.8438, 0.75, 0.8438, 1.0, 0.875, 1.0, 0.875, 0.75, 0.8125, 0.75, 0.8125, 1.0, 0.8438, 1.0, 0.8438, 0.75, 0.7812, 0.75, 0.7812, 1.0, 0.8125, 1.0, 0.8125, 0.75, 0.75, 0.75, 0.75, 1.0, 0.7812, 1.0, 0.7812, 0.75, 0.7188, 0.75, 0.7188, 1.0, 0.75, 1.0, 0.75, 0.75, 0.6875, 0.75, 0.6875, 1.0, 0.7188, 1.0, 0.7188, 0.75, 0.6562, 0.75, 0.6562, 1.0, 0.6875, 1.0, 0.6875, 0.75, 0.625, 0.75, 0.625, 1.0, 0.6562, 1.0, 0.6562, 0.75, 0.5938, 0.75, 0.5938, 1.0, 0.625, 1.0, 0.625, 0.75, 0.5625, 0.75, 0.5625, 1.0, 0.5938, 1.0, 0.5938, 0.75, 0.5312, 0.75, 0.5312, 1.0, 0.5625, 1.0, 0.5625, 0.75, 0.5, 0.75, 0.5, 1.0, 0.5312, 1.0, 0.5312, 0.75, 0.4688, 0.75, 0.4688, 1.0, 0.5, 1.0, 0.5, 0.75, 0.4375, 0.75, 0.4375, 1.0, 0.4688, 1.0, 0.4688, 0.75, 0.4062, 0.75, 0.4062, 1.0, 0.4375, 1.0, 0.4375, 0.75, 0.375, 0.75, 0.375, 1.0, 0.4062, 1.0, 0.4062, 0.75, 0.3438, 0.75, 0.3438, 1.0, 0.375, 1.0, 0.375, 0.75, 0.3125, 0.75, 0.3125, 1.0, 0.3438, 1.0, 0.3438, 0.75, 0.2812, 0.75, 0.2812, 1.0, 0.3125, 1.0, 0.3125, 0.75, 0.25, 0.75, 0.25, 1.0, 0.2812, 1.0, 0.2812, 0.75, 0.2188, 0.75, 0.2188, 1.0, 0.25, 1.0, 0.25, 0.75, 0.1875, 0.75, 0.1875, 1.0, 0.2188, 1.0, 0.2188, 0.75, 0.1562, 0.75, 0.1562, 1.0, 0.1875, 1.0, 0.1875, 0.75, 0.125, 0.75, 0.125, 1.0, 0.1562, 1.0, 0.1562, 0.75, 0.09375, 0.75, 0.09375, 1.0, 0.125, 1.0, 0.125, 0.75, 0.0625, 0.75, 0.0625, 1.0, 0.09375, 1.0, 0.09375, 0.75, 0.1167, 0.4496, 0.1582, 0.4717, 0.163, 0.337, 0.1477, 0.3183, 0.1364, 0.2971, 0.1294, 0.274, 0.127, 0.25, 0.1294, 0.226, 0.1364, 0.2029, 0.1477, 0.1817, 0.163, 0.163, 0.1817, 0.1477, 0.2029, 0.1364, 0.226, 0.1294, 0.25, 0.127, 0.274, 0.1294, 0.2971, 0.1364, 0.3183, 0.1477, 0.337, 0.163, 0.3418, 0.02827, 0.2968, 0.01461, 0.25, 0.01, 0.2032, 0.01461, 0.1582, 0.02827, 0.1167, 0.05045, 0.08029, 0.08029, 0.05045, 0.1167, 0.02827, 0.1582, 0.01461, 0.2032, 0.01, 0.25, 0.01461, 0.2968, 0.02827, 0.3418, 0.05045, 0.3833, 0.08029, 0.4197, 0.3418, 0.02827, 0.337, 0.163, 0.3523, 0.1817, 0.3636, 0.2029, 0.3706, 0.226, 0.373, 0.25, 0.3706, 0.274, 0.3636, 0.2971, 0.3523, 0.3183, 0.337, 0.337, 0.3183, 0.3523, 0.2971, 0.3636, 0.274, 0.3706, 0.25, 0.373, 0.226, 0.3706, 0.2029, 0.3636, 0.1817, 0.3523, 0.163, 0.337, 0.1582, 0.4717, 0.2032, 0.4854, 0.25, 0.49, 0.2968, 0.4854, 0.3418, 0.4717, 0.3833, 0.4496, 0.4197, 0.4197, 0.4496, 0.3833, 0.4717, 0.3418, 0.4854, 0.2968, 0.49, 0.25, 0.4854, 0.2032, 0.4717, 0.1582, 0.4496, 0.1167, 0.4197, 0.08029, 0.3833, 0.05045, 0.03125, 0.75, 0.03125, 1.0, 0.0625, 1.0, 0.0625, 0.75, 0.0, 0.75, 0.0, 1.0, 0.03125, 1.0, 0.03125, 0.75, 1.0, 0.75, 1.0, 0.5, 0.9688, 0.5, 0.9688, 0.75, 0.9375, 0.5, 0.9375, 0.75, 0.9688, 0.75, 0.9688, 0.5, 0.9375, 0.75, 0.9375, 0.5, 0.9062, 0.5, 0.9062, 0.75, 0.9062, 0.75, 0.9062, 0.5, 0.875, 0.5, 0.875, 0.75, 0.875, 0.75, 0.875, 0.5, 0.8438, 0.5, 0.8438, 0.75, 0.8438, 0.75, 0.8438, 0.5, 0.8125, 0.5, 0.8125, 0.75, 0.8125, 0.5, 0.7812, 0.5, 0.7812, 0.75, 0.8125, 0.75, 0.7812, 0.5, 0.75, 0.5, 0.75, 0.75, 0.7812, 0.75, 0.75, 0.5, 0.7188, 0.5, 0.7188, 0.75, 0.75, 0.75, 0.7188, 0.5, 0.6875, 0.5, 0.6875, 0.75, 0.7188, 0.75, 0.6875, 0.5, 0.6562, 0.5, 0.6562, 0.75, 0.6875, 0.75, 0.6562, 0.5, 0.625, 0.5, 0.625, 0.75, 0.6562, 0.75, 0.625, 0.5, 0.5938, 0.5, 0.5938, 0.75, 0.625, 0.75, 0.5938, 0.5, 0.5625, 0.5, 0.5625, 0.75, 0.5938, 0.75, 0.5625, 0.5, 0.5312, 0.5, 0.5312, 0.75, 0.5625, 0.75, 0.5312, 0.5, 0.5, 0.5, 0.5, 0.75, 0.5312, 0.75, 0.5, 0.5, 0.4688, 0.5, 0.4688, 0.75, 0.5, 0.75, 0.4375, 0.75, 0.4688, 0.75, 0.4688, 0.5, 0.4375, 0.5, 0.4375, 0.5, 0.4062, 0.5, 0.4062, 0.75, 0.4375, 0.75, 0.4062, 0.5, 0.375, 0.5, 0.375, 0.75, 0.4062, 0.75, 0.375, 0.5, 0.3438, 0.5, 0.3438, 0.75, 0.375, 0.75, 0.3438, 0.5, 0.3125, 0.5, 0.3125, 0.75, 0.3438, 0.75, 0.3125, 0.75, 0.3125, 0.5, 0.2812, 0.5, 0.2812, 0.75, 0.2812, 0.75, 0.2812, 0.5, 0.25, 0.5, 0.25, 0.75, 0.25, 0.75, 0.25, 0.5, 0.2188, 0.5, 0.2188, 0.75, 0.2188, 0.75, 0.2188, 0.5, 0.1875, 0.5, 0.1875, 0.75, 0.1875, 0.75, 0.1875, 0.5, 0.1562, 0.5, 0.1562, 0.75, 0.1562, 0.75, 0.1562, 0.5, 0.125, 0.5, 0.125, 0.75, 0.125, 0.75, 0.125, 0.5, 0.09375, 0.5, 0.09375, 0.75, 0.09375, 0.75, 0.09375, 0.5, 0.0625, 0.5, 0.0625, 0.75, 0.0625, 0.75, 0.0625, 0.5, 0.03125, 0.5, 0.03125, 0.75, 0.03125, 0.75, 0.03125, 0.5, 0.0, 0.5, 0.0, 0.75, 0.9688, 0.75, 0.9688, 1.0, 1.0, 1.0, 1.0, 0.75, 0.9375, 0.75, 0.9375, 1.0, 0.9688, 1.0, 0.9688, 0.75, 0.9062, 0.75, 0.9062, 1.0, 0.9375, 1.0, 0.9375, 0.75, 0.875, 0.75, 0.875, 1.0, 0.9062, 1.0, 0.9062, 0.75, 0.8438, 0.75, 0.8438, 1.0, 0.875, 1.0, 0.875, 0.75, 0.8125, 0.75, 0.8125, 1.0, 0.8438, 1.0, 0.8438, 0.75, 0.7812, 0.75, 0.7812, 1.0, 0.8125, 1.0, 0.8125, 0.75, 0.75, 0.75, 0.75, 1.0, 0.7812, 1.0, 0.7812, 0.75, 0.7188, 0.75, 0.7188, 1.0, 0.75, 1.0, 0.75, 0.75, 0.6875, 0.75, 0.6875, 1.0, 0.7188, 1.0, 0.7188, 0.75, 0.6562, 0.75, 0.6562, 1.0, 0.6875, 1.0, 0.6875, 0.75, 0.625, 0.75, 0.625, 1.0, 0.6562, 1.0, 0.6562, 0.75, 0.5938, 0.75, 0.5938, 1.0, 0.625, 1.0, 0.625, 0.75, 0.5625, 0.75, 0.5625, 1.0, 0.5938, 1.0, 0.5938, 0.75, 0.5625, 1.0, 0.5625, 0.75, 0.5312, 0.75, 0.5312, 1.0, 0.5, 0.75, 0.5, 1.0, 0.5312, 1.0, 0.5312, 0.75, 0.4688, 0.75, 0.4688, 1.0, 0.5, 1.0, 0.5, 0.75, 0.4375, 0.75, 0.4375, 1.0, 0.4688, 1.0, 0.4688, 0.75, 0.4062, 0.75, 0.4062, 1.0, 0.4375, 1.0, 0.4375, 0.75, 0.375, 0.75, 0.375, 1.0, 0.4062, 1.0, 0.4062, 0.75, 0.3438, 0.75, 0.3438, 1.0, 0.375, 1.0, 0.375, 0.75, 0.3125, 0.75, 0.3125, 1.0, 0.3438, 1.0, 0.3438, 0.75, 0.2812, 0.75, 0.2812, 1.0, 0.3125, 1.0, 0.3125, 0.75, 0.25, 0.75, 0.25, 1.0, 0.2812, 1.0, 0.2812, 0.75, 0.2188, 0.75, 0.2188, 1.0, 0.25, 1.0, 0.25, 0.75, 0.1875, 0.75, 0.1875, 1.0, 0.2188, 1.0, 0.2188, 0.75, 0.1562, 0.75, 0.1562, 1.0, 0.1875, 1.0, 0.1875, 0.75, 0.125, 0.75, 0.125, 1.0, 0.1562, 1.0, 0.1562, 0.75, 0.09375, 0.75, 0.09375, 1.0, 0.125, 1.0, 0.125, 0.75, 0.0625, 0.75, 0.0625, 1.0, 0.09375, 1.0, 0.09375, 0.75, 0.0625, 1.0, 0.0625, 0.75, 0.03125, 0.75, 0.03125, 1.0, 0.0, 0.75, 0.0, 1.0, 0.03125, 1.0, 0.03125, 0.75, 1.0, 0.75, 1.0, 0.5, 0.9688, 0.5, 0.9688, 0.75, 0.9688, 0.75, 0.9688, 0.5, 0.9375, 0.5, 0.9375, 0.75, 0.9375, 0.75, 0.9375, 0.5, 0.9062, 0.5, 0.9062, 0.75, 0.9062, 0.75, 0.9062, 0.5, 0.875, 0.5, 0.875, 0.75, 0.875, 0.75, 0.875, 0.5, 0.8438, 0.5, 0.8438, 0.75, 0.8438, 0.75, 0.8438, 0.5, 0.8125, 0.5, 0.8125, 0.75, 0.8125, 0.5, 0.7812, 0.5, 0.7812, 0.75, 0.8125, 0.75, 0.7812, 0.5, 0.75, 0.5, 0.75, 0.75, 0.7812, 0.75, 0.75, 0.5, 0.7188, 0.5, 0.7188, 0.75, 0.75, 0.75, 0.7188, 0.5, 0.6875, 0.5, 0.6875, 0.75, 0.7188, 0.75, 0.6875, 0.5, 0.6562, 0.5, 0.6562, 0.75, 0.6875, 0.75, 0.6562, 0.5, 0.625, 0.5, 0.625, 0.75, 0.6562, 0.75, 0.625, 0.5, 0.5938, 0.5, 0.5938, 0.75, 0.625, 0.75, 0.5938, 0.5, 0.5625, 0.5, 0.5625, 0.75, 0.5938, 0.75, 0.5625, 0.75, 0.5625, 0.5, 0.5312, 0.5, 0.5312, 0.75, 0.5191, 0.75, 0.5312, 0.75, 0.5312, 0.5, 0.5, 0.5, 0.5, 0.75, 0.5, 0.75, 0.5, 0.5, 0.4688, 0.5, 0.4688, 0.75, 0.4688, 0.5, 0.4375, 0.5, 0.4375, 0.75, 0.4688, 0.75, 0.4375, 0.5, 0.4062, 0.5, 0.4062, 0.75, 0.4375, 0.75, 0.4062, 0.5, 0.375, 0.5, 0.375, 0.75, 0.4062, 0.75, 0.375, 0.5, 0.3438, 0.5, 0.3438, 0.75, 0.375, 0.75, 0.3438, 0.5, 0.3125, 0.5, 0.3125, 0.75, 0.3438, 0.75, 0.3125, 0.75, 0.3125, 0.5, 0.2812, 0.5, 0.2812, 0.75, 0.2812, 0.75, 0.2812, 0.5, 0.25, 0.5, 0.25, 0.75, 0.25, 0.75, 0.25, 0.5, 0.2188, 0.5, 0.2188, 0.75, 0.2188, 0.75, 0.2188, 0.5, 0.1875, 0.5, 0.1875, 0.75, 0.1875, 0.75, 0.1875, 0.5, 0.1562, 0.5, 0.1562, 0.75, 0.1562, 0.75, 0.1562, 0.5, 0.125, 0.5, 0.125, 0.75, 0.125, 0.75, 0.125, 0.5, 0.09375, 0.5, 0.09375, 0.75, 0.09375, 0.75, 0.09375, 0.5, 0.0625, 0.5, 0.0625, 0.75, 0.0625, 0.75, 0.0625, 0.5, 0.03125, 0.5, 0.03125, 0.75, 0.03125, 0.75, 0.03125, 0.5, 0.0, 0.5, 0.0, 0.75, 0.9854, 0.2032, 0.99, 0.25, 0.9854, 0.2968, 0.9717, 0.3418, 0.9496, 0.3833, 0.9197, 0.4197, 0.8833, 0.4496, 0.8418, 0.4717, 0.7968, 0.4854, 0.75, 0.49, 0.75, 0.372, 0.7738, 0.3697, 0.7967, 0.3627, 0.8178, 0.3514, 0.8363, 0.3363, 0.8514, 0.3178, 0.8627, 0.2967, 0.8697, 0.2738, 0.872, 0.25, 0.8697, 0.2262, 0.8627, 0.2033, 0.8514, 0.1822, 0.8363, 0.1637, 0.8178, 0.1486, 0.7967, 0.1373, 0.7738, 0.1303, 0.75, 0.128, 0.75, 0.01, 0.7968, 0.01461, 0.8418, 0.02827, 0.8833, 0.05045, 0.9197, 0.08029, 0.9496, 0.1167, 0.9717, 0.1582, 0.5146, 0.2968, 0.51, 0.25, 0.5146, 0.2032, 0.5283, 0.1582, 0.5504, 0.1167, 0.5803, 0.08029, 0.6167, 0.05045, 0.6582, 0.02827, 0.7032, 0.01461, 0.75, 0.01, 0.75, 0.128, 0.7262, 0.1303, 0.7033, 0.1373, 0.6822, 0.1486, 0.6637, 0.1637, 0.6486, 0.1822, 0.6373, 0.2033, 0.6303, 0.2262, 0.628, 0.25, 0.6303, 0.2738, 0.6373, 0.2967, 0.6486, 0.3178, 0.6637, 0.3363, 0.6822, 0.3514, 0.7033, 0.3627, 0.7262, 0.3697, 0.75, 0.372, 0.75, 0.49, 0.7032, 0.4854, 0.6582, 0.4717, 0.6167, 0.4496, 0.5803, 0.4197, 0.5504, 0.3833, 0.5283, 0.3418, 0.9688, 0.75, 0.9688, 1.0, 1.0, 1.0, 1.0, 0.75, 0.9375, 0.75, 0.9375, 1.0, 0.9688, 1.0, 0.9688, 0.75, 0.9062, 0.75, 0.9062, 1.0, 0.9375, 1.0, 0.9375, 0.75, 0.875, 0.75, 0.875, 1.0, 0.9062, 1.0, 0.9062, 0.75, 0.8438, 0.75, 0.8438, 1.0, 0.875, 1.0, 0.875, 0.75, 0.8125, 0.75, 0.8125, 1.0, 0.8438, 1.0, 0.8438, 0.75, 0.7812, 0.75, 0.7812, 1.0, 0.8125, 1.0, 0.8125, 0.75, 0.75, 0.75, 0.75, 1.0, 0.7812, 1.0, 0.7812, 0.75, 0.7188, 0.75, 0.7188, 1.0, 0.75, 1.0, 0.75, 0.75, 0.6875, 0.75, 0.6875, 1.0, 0.7188, 1.0, 0.7188, 0.75, 0.6562, 0.75, 0.6562, 1.0, 0.6875, 1.0, 0.6875, 0.75, 0.625, 0.75, 0.625, 1.0, 0.6562, 1.0, 0.6562, 0.75, 0.5938, 0.75, 0.5938, 1.0, 0.625, 1.0, 0.625, 0.75, 0.5625, 0.75, 0.5625, 1.0, 0.5938, 1.0, 0.5938, 0.75, 0.5312, 0.75, 0.5312, 1.0, 0.5625, 1.0, 0.5625, 0.75, 0.5, 0.75, 0.5, 1.0, 0.5312, 1.0, 0.5312, 0.75, 0.4688, 0.75, 0.4688, 1.0, 0.5, 1.0, 0.5, 0.75, 0.4375, 0.75, 0.4375, 1.0, 0.4688, 1.0, 0.4688, 0.75, 0.4062, 0.75, 0.4062, 1.0, 0.4375, 1.0, 0.4375, 0.75, 0.375, 0.75, 0.375, 1.0, 0.4062, 1.0, 0.4062, 0.75, 0.3438, 0.75, 0.3438, 1.0, 0.375, 1.0, 0.375, 0.75, 0.3125, 0.75, 0.3125, 1.0, 0.3438, 1.0, 0.3438, 0.75, 0.2812, 0.75, 0.2812, 1.0, 0.3125, 1.0, 0.3125, 0.75, 0.25, 0.75, 0.25, 1.0, 0.2812, 1.0, 0.2812, 0.75, 0.2188, 0.75, 0.2188, 1.0, 0.25, 1.0, 0.25, 0.75, 0.1875, 0.75, 0.1875, 1.0, 0.2188, 1.0, 0.2188, 0.75, 0.1562, 0.75, 0.1562, 1.0, 0.1875, 1.0, 0.1875, 0.75, 0.125, 0.75, 0.125, 1.0, 0.1562, 1.0, 0.1562, 0.75, 0.09375, 0.75, 0.09375, 1.0, 0.125, 1.0, 0.125, 0.75, 0.0625, 0.75, 0.0625, 1.0, 0.09375, 1.0, 0.09375, 0.75, 0.03125, 0.75, 0.03125, 1.0, 0.0625, 1.0, 0.0625, 0.75, 0.0, 0.75, 0.0, 1.0, 0.03125, 1.0, 0.03125, 0.75, 1.0, 0.75, 1.0, 0.5, 0.9688, 0.5, 0.9688, 0.75, 0.9688, 0.75, 0.9688, 0.5, 0.9375, 0.5, 0.9375, 0.75, 0.9375, 0.75, 0.9375, 0.5, 0.9062, 0.5, 0.9062, 0.75, 0.9062, 0.75, 0.9062, 0.5, 0.875, 0.5, 0.875, 0.75, 0.875, 0.75, 0.875, 0.5, 0.8438, 0.5, 0.8438, 0.75, 0.8438, 0.75, 0.8438, 0.5, 0.8125, 0.5, 0.8125, 0.75, 0.8125, 0.5, 0.7812, 0.5, 0.7812, 0.75, 0.8125, 0.75, 0.7812, 0.5, 0.75, 0.5, 0.75, 0.75, 0.7812, 0.75, 0.75, 0.5, 0.7188, 0.5, 0.7188, 0.75, 0.75, 0.75, 0.7188, 0.5, 0.6875, 0.5, 0.6875, 0.75, 0.7188, 0.75, 0.6875, 0.75, 0.6875, 0.5, 0.6562, 0.5, 0.6562, 0.75, 0.6562, 0.5, 0.625, 0.5, 0.625, 0.75, 0.6562, 0.75, 0.625, 0.5, 0.5938, 0.5, 0.5938, 0.75, 0.625, 0.75, 0.5938, 0.5, 0.5625, 0.5, 0.5625, 0.75, 0.5938, 0.75, 0.5625, 0.5, 0.5312, 0.5, 0.5312, 0.75, 0.5625, 0.75, 0.5312, 0.5, 0.5, 0.5, 0.5, 0.75, 0.5312, 0.75, 0.5, 0.5, 0.4688, 0.5, 0.4688, 0.75, 0.5, 0.75, 0.4688, 0.75, 0.4688, 0.5, 0.4375, 0.5, 0.4375, 0.75, 0.4375, 0.75, 0.4375, 0.5, 0.4062, 0.5, 0.4062, 0.75, 0.3934, 0.75, 0.4062, 0.75, 0.4062, 0.5, 0.375, 0.5, 0.375, 0.75, 0.375, 0.5, 0.3438, 0.5, 0.3438, 0.75, 0.375, 0.75, 0.3438, 0.5, 0.3125, 0.5, 0.3125, 0.75, 0.3438, 0.75, 0.3125, 0.75, 0.3125, 0.5, 0.2812, 0.5, 0.2812, 0.75, 0.2812, 0.75, 0.2812, 0.5, 0.25, 0.5, 0.25, 0.75, 0.25, 0.75, 0.25, 0.5, 0.2188, 0.5, 0.2188, 0.75, 0.2188, 0.75, 0.2188, 0.5, 0.1875, 0.5, 0.1875, 0.75, 0.1875, 0.75, 0.1875, 0.5, 0.1562, 0.5, 0.1562, 0.75, 0.1551, 0.75, 0.1562, 0.75, 0.1562, 0.5, 0.125, 0.5, 0.125, 0.75, 0.125, 0.75, 0.125, 0.5, 0.09375, 0.5, 0.09375, 0.75, 0.09375, 0.75, 0.09375, 0.5, 0.0625, 0.5, 0.0625, 0.75, 0.0625, 0.75, 0.0625, 0.5, 0.03125, 0.5, 0.03125, 0.75, 0.03125, 0.75, 0.03125, 0.5, 0.0, 0.5, 0.0, 0.75, 0.9854, 0.2032, 0.99, 0.25, 0.9854, 0.2968, 0.9717, 0.3418, 0.9496, 0.3833, 0.9197, 0.4197, 0.8833, 0.4496, 0.8418, 0.4717, 0.7968, 0.4854, 0.75, 0.49, 0.75, 0.37, 0.7734, 0.3677, 0.7959, 0.3609, 0.8167, 0.3498, 0.8349, 0.3349, 0.8498, 0.3167, 0.8609, 0.2959, 0.8677, 0.2734, 0.87, 0.25, 0.8677, 0.2266, 0.8609, 0.2041, 0.8498, 0.1833, 0.8349, 0.1651, 0.8167, 0.1502, 0.7959, 0.1391, 0.7734, 0.1323, 0.75, 0.13, 0.75, 0.01, 0.7968, 0.01461, 0.8418, 0.02827, 0.8833, 0.05045, 0.9197, 0.08029, 0.9496, 0.1167, 0.9717, 0.1582, 0.5146, 0.2968, 0.51, 0.25, 0.5146, 0.2032, 0.5283, 0.1582, 0.5504, 0.1167, 0.5803, 0.08029, 0.6167, 0.05045, 0.6582, 0.02827, 0.7032, 0.01461, 0.75, 0.01, 0.75, 0.13, 0.7266, 0.1323, 0.7041, 0.1391, 0.6833, 0.1502, 0.6651, 0.1651, 0.6502, 0.1833, 0.6391, 0.2041, 0.6323, 0.2266, 0.63, 0.25, 0.6323, 0.2734, 0.6391, 0.2959, 0.6502, 0.3167, 0.6651, 0.3349, 0.6833, 0.3498, 0.7041, 0.3609, 0.7266, 0.3677, 0.75, 0.37, 0.75, 0.49, 0.7032, 0.4854, 0.6582, 0.4717, 0.6167, 0.4496, 0.5803, 0.4197, 0.5504, 0.3833, 0.5283, 0.3418, 0.9688, 0.75, 0.9688, 1.0, 1.0, 1.0, 1.0, 0.75, 0.9375, 0.75, 0.9375, 1.0, 0.9688, 1.0, 0.9688, 0.75, 0.9062, 0.75, 0.9062, 1.0, 0.9375, 1.0, 0.9375, 0.75, 0.875, 0.75, 0.875, 1.0, 0.9062, 1.0, 0.9062, 0.75, 0.8438, 0.75, 0.8438, 1.0, 0.875, 1.0, 0.875, 0.75, 0.8125, 0.75, 0.8125, 1.0, 0.8438, 1.0, 0.8438, 0.75, 0.7812, 0.75, 0.7812, 1.0, 0.8125, 1.0, 0.8125, 0.75, 0.75, 0.75, 0.75, 1.0, 0.7812, 1.0, 0.7812, 0.75, 0.7188, 0.75, 0.7188, 1.0, 0.75, 1.0, 0.75, 0.75, 0.6875, 0.75, 0.6875, 1.0, 0.7188, 1.0, 0.7188, 0.75, 0.6562, 0.75, 0.6562, 1.0, 0.6875, 1.0, 0.6875, 0.75, 0.625, 0.75, 0.625, 1.0, 0.6562, 1.0, 0.6562, 0.75, 0.5938, 0.75, 0.5938, 1.0, 0.625, 1.0, 0.625, 0.75, 0.5625, 0.75, 0.5625, 1.0, 0.5938, 1.0, 0.5938, 0.75, 0.5312, 0.75, 0.5312, 1.0, 0.5625, 1.0, 0.5625, 0.75, 0.5, 0.75, 0.5, 1.0, 0.5312, 1.0, 0.5312, 0.75, 0.4688, 0.75, 0.4688, 1.0, 0.5, 1.0, 0.5, 0.75, 0.4375, 0.75, 0.4375, 1.0, 0.4688, 1.0, 0.4688, 0.75, 0.4062, 0.75, 0.4062, 1.0, 0.4375, 1.0, 0.4375, 0.75, 0.375, 0.75, 0.375, 1.0, 0.4062, 1.0, 0.4062, 0.75, 0.3438, 0.75, 0.3438, 1.0, 0.375, 1.0, 0.375, 0.75, 0.3125, 0.75, 0.3125, 1.0, 0.3438, 1.0, 0.3438, 0.75, 0.2812, 0.75, 0.2812, 1.0, 0.3125, 1.0, 0.3125, 0.75, 0.25, 0.75, 0.25, 1.0, 0.2812, 1.0, 0.2812, 0.75, 0.2188, 0.75, 0.2188, 1.0, 0.25, 1.0, 0.25, 0.75, 0.1875, 0.75, 0.1875, 1.0, 0.2188, 1.0, 0.2188, 0.75, 0.1562, 0.75, 0.1562, 1.0, 0.1875, 1.0, 0.1875, 0.75, 0.125, 0.75, 0.125, 1.0, 0.1562, 1.0, 0.1562, 0.75, 0.09375, 0.75, 0.09375, 1.0, 0.125, 1.0, 0.125, 0.75, 0.0625, 0.75, 0.0625, 1.0, 0.09375, 1.0, 0.09375, 0.75, 0.03125, 0.75, 0.03125, 1.0, 0.0625, 1.0, 0.0625, 0.75, 0.0, 0.75, 0.0, 1.0, 0.03125, 1.0, 0.03125, 0.75, 1.0, 0.75, 1.0, 0.5, 0.9688, 0.5, 0.9688, 0.75, 0.9688, 0.75, 0.9688, 0.5, 0.9375, 0.5, 0.9375, 0.75, 0.9375, 0.75, 0.9375, 0.5, 0.9062, 0.5, 0.9062, 0.75, 0.9062, 0.75, 0.9062, 0.5, 0.875, 0.5, 0.875, 0.75, 0.875, 0.75, 0.875, 0.5, 0.8438, 0.5, 0.8438, 0.75, 0.8438, 0.75, 0.8438, 0.5, 0.8125, 0.5, 0.8125, 0.75, 0.8125, 0.5, 0.7812, 0.5, 0.7812, 0.75, 0.8125, 0.75, 0.7812, 0.5, 0.75, 0.5, 0.75, 0.75, 0.7812, 0.75, 0.75, 0.5, 0.7188, 0.5, 0.7188, 0.75, 0.75, 0.75, 0.7188, 0.5, 0.6875, 0.5, 0.6875, 0.75, 0.7188, 0.75, 0.6875, 0.5, 0.6562, 0.5, 0.6562, 0.75, 0.6875, 0.75, 0.6562, 0.5, 0.625, 0.5, 0.625, 0.75, 0.6562, 0.75, 0.625, 0.5, 0.5938, 0.5, 0.5938, 0.75, 0.625, 0.75, 0.5938, 0.5, 0.5625, 0.5, 0.5625, 0.75, 0.5938, 0.75, 0.5625, 0.5, 0.5312, 0.5, 0.5312, 0.75, 0.5625, 0.75, 0.5312, 0.5, 0.5, 0.5, 0.5, 0.75, 0.5312, 0.75, 0.5, 0.5, 0.4688, 0.5, 0.4688, 0.75, 0.5, 0.75, 0.4688, 0.5, 0.4375, 0.5, 0.4375, 0.75, 0.4688, 0.75, 0.4254, 0.75, 0.4375, 0.75, 0.4375, 0.5, 0.4062, 0.5, 0.4062, 0.75, 0.4062, 0.5, 0.375, 0.5, 0.375, 0.75, 0.4062, 0.75, 0.375, 0.5, 0.3438, 0.5, 0.3438, 0.75, 0.375, 0.75, 0.3438, 0.5, 0.3125, 0.5, 0.3125, 0.75, 0.3438, 0.75, 0.3125, 0.75, 0.3125, 0.5, 0.2812, 0.5, 0.2812, 0.75, 0.2812, 0.75, 0.2812, 0.5, 0.25, 0.5, 0.25, 0.75, 0.25, 0.75, 0.25, 0.5, 0.2188, 0.5, 0.2188, 0.75, 0.2188, 0.75, 0.2188, 0.5, 0.1875, 0.5, 0.1875, 0.75, 0.1875, 0.75, 0.1875, 0.5, 0.1562, 0.5, 0.1562, 0.75, 0.1562, 0.75, 0.1562, 0.5, 0.125, 0.5, 0.125, 0.75, 0.125, 0.75, 0.125, 0.5, 0.09375, 0.5, 0.09375, 0.75, 0.09375, 0.75, 0.09375, 0.5, 0.0625, 0.5, 0.0625, 0.75, 0.0625, 0.75, 0.0625, 0.5, 0.03125, 0.5, 0.03125, 0.75, 0.03125, 0.75, 0.03125, 0.5, 0.0, 0.5, 0.0, 0.75, 0.9854, 0.2032, 0.99, 0.25, 0.9854, 0.2968, 0.9717, 0.3418, 0.9496, 0.3833, 0.9197, 0.4197, 0.8833, 0.4496, 0.8418, 0.4717, 0.7968, 0.4854, 0.75, 0.49, 0.7032, 0.4854, 0.7033, 0.3627, 0.7262, 0.3697, 0.75, 0.372, 0.7738, 0.3697, 0.7967, 0.3627, 0.8178, 0.3514, 0.8363, 0.3363, 0.8514, 0.3178, 0.8627, 0.2967, 0.8697, 0.2738, 0.872, 0.25, 0.8697, 0.2262, 0.8627, 0.2033, 0.8514, 0.1822, 0.8363, 0.1637, 0.8178, 0.1486, 0.7967, 0.1373, 0.7968, 0.01461, 0.8418, 0.02827, 0.8833, 0.05045, 0.9197, 0.08029, 0.9496, 0.1167, 0.9717, 0.1582, 0.5146, 0.2968, 0.51, 0.25, 0.5146, 0.2032, 0.5283, 0.1582, 0.5504, 0.1167, 0.5803, 0.08029, 0.6167, 0.05045, 0.6582, 0.02827, 0.7032, 0.01461, 0.75, 0.01, 0.7968, 0.01461, 0.7967, 0.1373, 0.7738, 0.1303, 0.75, 0.128, 0.7262, 0.1303, 0.7033, 0.1373, 0.6822, 0.1486, 0.6637, 0.1637, 0.6486, 0.1822, 0.6373, 0.2033, 0.6303, 0.2262, 0.628, 0.25, 0.6303, 0.2738, 0.6373, 0.2967, 0.6486, 0.3178, 0.6637, 0.3363, 0.6822, 0.3514, 0.7033, 0.3627, 0.7032, 0.4854, 0.6582, 0.4717, 0.6167, 0.4496, 0.5803, 0.4197, 0.5504, 0.3833, 0.5283, 0.3418, 1.0, 0.75, 1.0, 0.5, 0.9688, 0.5, 0.9688, 0.75, 0.9688, 0.75, 0.9688, 0.5, 0.9375, 0.5, 0.9375, 0.75, 0.9375, 0.75, 0.9375, 0.5, 0.9062, 0.5, 0.9062, 0.75, 0.9062, 0.75, 0.9062, 0.5, 0.875, 0.5, 0.875, 0.75, 0.875, 0.75, 0.875, 0.5, 0.8438, 0.5, 0.8438, 0.75, 0.8438, 0.75, 0.8438, 0.5, 0.8125, 0.5, 0.8125, 0.75, 0.8125, 0.5, 0.7812, 0.5, 0.7812, 0.75, 0.8125, 0.75, 0.7812, 0.5, 0.75, 0.5, 0.75, 0.75, 0.7812, 0.75, 0.75, 0.5, 0.7188, 0.5, 0.7188, 0.75, 0.75, 0.75, 0.7188, 0.5, 0.6875, 0.5, 0.6875, 0.75, 0.7188, 0.75, 0.6875, 0.5, 0.6562, 0.5, 0.6562, 0.75, 0.6875, 0.75, 0.6562, 0.5, 0.625, 0.5, 0.625, 0.75, 0.6562, 0.75, 0.625, 0.5, 0.5938, 0.5, 0.5938, 0.75, 0.625, 0.75, 0.5938, 0.5, 0.5625, 0.5, 0.5625, 0.75, 0.5938, 0.75, 0.5312, 0.5, 0.5312, 0.75, 0.5625, 0.75, 0.5625, 0.5, 0.5312, 0.5, 0.5, 0.5, 0.5, 0.75, 0.5312, 0.75, 0.5, 0.5, 0.4688, 0.5, 0.4688, 0.75, 0.5, 0.75, 0.4688, 0.5, 0.4375, 0.5, 0.4375, 0.75, 0.4688, 0.75, 0.4375, 0.5, 0.4062, 0.5, 0.4062, 0.75, 0.4375, 0.75, 0.4062, 0.5, 0.375, 0.5, 0.375, 0.75, 0.4062, 0.75, 0.375, 0.5, 0.3438, 0.5, 0.3438, 0.75, 0.375, 0.75, 0.3438, 0.5, 0.3125, 0.5, 0.3125, 0.75, 0.3438, 0.75, 0.3125, 0.75, 0.3125, 0.5, 0.2812, 0.5, 0.2812, 0.75, 0.2812, 0.75, 0.2812, 0.5, 0.25, 0.5, 0.25, 0.75, 0.25, 0.75, 0.25, 0.5, 0.2188, 0.5, 0.2188, 0.75, 0.2188, 0.75, 0.2188, 0.5, 0.1875, 0.5, 0.1875, 0.75, 0.1875, 0.75, 0.1875, 0.5, 0.1562, 0.5, 0.1562, 0.75, 0.1562, 0.75, 0.1562, 0.5, 0.125, 0.5, 0.125, 0.75, 0.125, 0.75, 0.125, 0.5, 0.09375, 0.5, 0.09375, 0.75, 0.09375, 0.75, 0.09375, 0.5, 0.0625, 0.5, 0.0625, 0.75, 0.0625, 0.75, 0.0625, 0.5, 0.03125, 0.5, 0.03125, 0.75, 0.03125, 0.75, 0.03125, 0.5, 0.0, 0.5, 0.0, 0.75, 0.9688, 0.75, 0.9688, 1.0, 1.0, 1.0, 1.0, 0.75, 0.9375, 0.75, 0.9375, 1.0, 0.9688, 1.0, 0.9688, 0.75, 0.9062, 0.75, 0.9062, 1.0, 0.9375, 1.0, 0.9375, 0.75, 0.875, 0.75, 0.875, 1.0, 0.9062, 1.0, 0.9062, 0.75, 0.8438, 0.75, 0.8438, 1.0, 0.875, 1.0, 0.875, 0.75, 0.8125, 0.75, 0.8125, 1.0, 0.8438, 1.0, 0.8438, 0.75, 0.7812, 0.75, 0.7812, 1.0, 0.8125, 1.0, 0.8125, 0.75, 0.75, 0.75, 0.75, 1.0, 0.7812, 1.0, 0.7812, 0.75, 0.7188, 0.75, 0.7188, 1.0, 0.75, 1.0, 0.75, 0.75, 0.6875, 0.75, 0.6875, 1.0, 0.7188, 1.0, 0.7188, 0.75, 0.6562, 0.75, 0.6562, 1.0, 0.6875, 1.0, 0.6875, 0.75, 0.625, 0.75, 0.625, 1.0, 0.6562, 1.0, 0.6562, 0.75, 0.5938, 0.75, 0.5938, 1.0, 0.625, 1.0, 0.625, 0.75, 0.5625, 0.75, 0.5625, 1.0, 0.5938, 1.0, 0.5938, 0.75, 0.5312, 0.75, 0.5312, 1.0, 0.5625, 1.0, 0.5625, 0.75, 0.5, 0.75, 0.5, 1.0, 0.5312, 1.0, 0.5312, 0.75, 0.4688, 0.75, 0.4688, 1.0, 0.5, 1.0, 0.5, 0.75, 0.4375, 0.75, 0.4375, 1.0, 0.4688, 1.0, 0.4688, 0.75, 0.4062, 0.75, 0.4062, 1.0, 0.4375, 1.0, 0.4375, 0.75, 0.375, 0.75, 0.375, 1.0, 0.4062, 1.0, 0.4062, 0.75, 0.3438, 0.75, 0.3438, 1.0, 0.375, 1.0, 0.375, 0.75, 0.3125, 0.75, 0.3125, 1.0, 0.3438, 1.0, 0.3438, 0.75, 0.2812, 0.75, 0.2812, 1.0, 0.3125, 1.0, 0.3125, 0.75, 0.25, 0.75, 0.25, 1.0, 0.2812, 1.0, 0.2812, 0.75, 0.2188, 0.75, 0.2188, 1.0, 0.25, 1.0, 0.25, 0.75, 0.1875, 0.75, 0.1875, 1.0, 0.2188, 1.0, 0.2188, 0.75, 0.1562, 0.75, 0.1562, 1.0, 0.1875, 1.0, 0.1875, 0.75, 0.125, 0.75, 0.125, 1.0, 0.1562, 1.0, 0.1562, 0.75, 0.09375, 0.75, 0.09375, 1.0, 0.125, 1.0, 0.125, 0.75, 0.0625, 0.75, 0.0625, 1.0, 0.09375, 1.0, 0.09375, 0.75, 0.07812, 0.75, 0.163, 0.163, 0.1817, 0.1477, 0.2029, 0.1364, 0.226, 0.1294, 0.25, 0.127, 0.274, 0.1294, 0.2971, 0.1364, 0.3183, 0.1477, 0.337, 0.163, 0.3523, 0.1817, 0.3636, 0.2029, 0.3706, 0.226, 0.373, 0.25, 0.3706, 0.274, 0.3636, 0.2971, 0.3523, 0.3183, 0.337, 0.337, 0.3418, 0.4717, 0.3833, 0.4496, 0.4197, 0.4197, 0.4496, 0.3833, 0.4717, 0.3418, 0.4854, 0.2968, 0.49, 0.25, 0.4854, 0.2032, 0.4717, 0.1582, 0.4496, 0.1167, 0.4197, 0.08029, 0.3833, 0.05045, 0.3418, 0.02827, 0.2968, 0.01461, 0.25, 0.01, 0.2032, 0.01461, 0.1582, 0.02827, 0.3183, 0.3523, 0.2971, 0.3636, 0.274, 0.3706, 0.25, 0.373, 0.226, 0.3706, 0.2029, 0.3636, 0.1817, 0.3523, 0.163, 0.337, 0.1477, 0.3183, 0.1364, 0.2971, 0.1294, 0.274, 0.127, 0.25, 0.1294, 0.226, 0.1364, 0.2029, 0.1477, 0.1817, 0.163, 0.163, 0.1582, 0.02827, 0.1167, 0.05045, 0.08029, 0.08029, 0.05045, 0.1167, 0.02827, 0.1582, 0.01461, 0.2032, 0.01, 0.25, 0.01461, 0.2968, 0.02827, 0.3418, 0.05045, 0.3833, 0.08029, 0.4197, 0.1167, 0.4496, 0.1582, 0.4717, 0.2032, 0.4854, 0.25, 0.49, 0.2968, 0.4854, 0.3418, 0.4717, 0.337, 0.337, 0.03125, 0.75, 0.03125, 1.0, 0.0625, 1.0, 0.0625, 0.75, 0.0, 0.75, 0.0, 1.0, 0.03125, 1.0, 0.03125, 0.75])
me_cube.update()

# ---- objects
ob_light = bpy.data.objects.new('Light', light_light)
ob_camera = bpy.data.objects.new('Camera', cam_camera)
ob_plate = bpy.data.objects.new('Plate', me_cube)

# ---- transforms, parenting, visibility, modifiers, constraints
ob_light.location = (4.076, 1.005, 5.904)
ob_light.rotation_euler = (0.6503, 0.05522, 1.866)
ob_light.lock_rotations_4d = False
ob_light.empty_display_type = 'ARROWS'
ob_light.color = (0.0, 0.0, 0.0, 0.0)
ob_light.lineart.crease_threshold = 0.0
ob_camera.location = (7.359, -6.926, 4.958)
ob_camera.rotation_euler = (1.109, 0.0, 0.8149)
ob_camera.lock_rotations_4d = False
ob_camera.empty_display_type = 'ARROWS'
ob_camera.color = (0.0, 0.0, 0.0, 0.0)
ob_camera.display_type = 'WIRE'
ob_camera.lineart.crease_threshold = 0.0
ob_plate.location = (0.0, 0.0, 0.0)
ob_plate.scale = (15.0, 47.0, 5.0)

# ---- collection membership
col_collection.objects.link(ob_light)
col_collection.objects.link(ob_camera)
col_collection.objects.link(ob_plate)

# ---- scene / render settings (as saved in the file)
scene.camera = ob_camera
scene.frame_start = 1; scene.frame_end = 250; scene.frame_set(1)
scene.render.engine = 'BLENDER_EEVEE_NEXT'
scene.unit_settings.scale_length = 0.001
bpy.context.view_layer.update()
